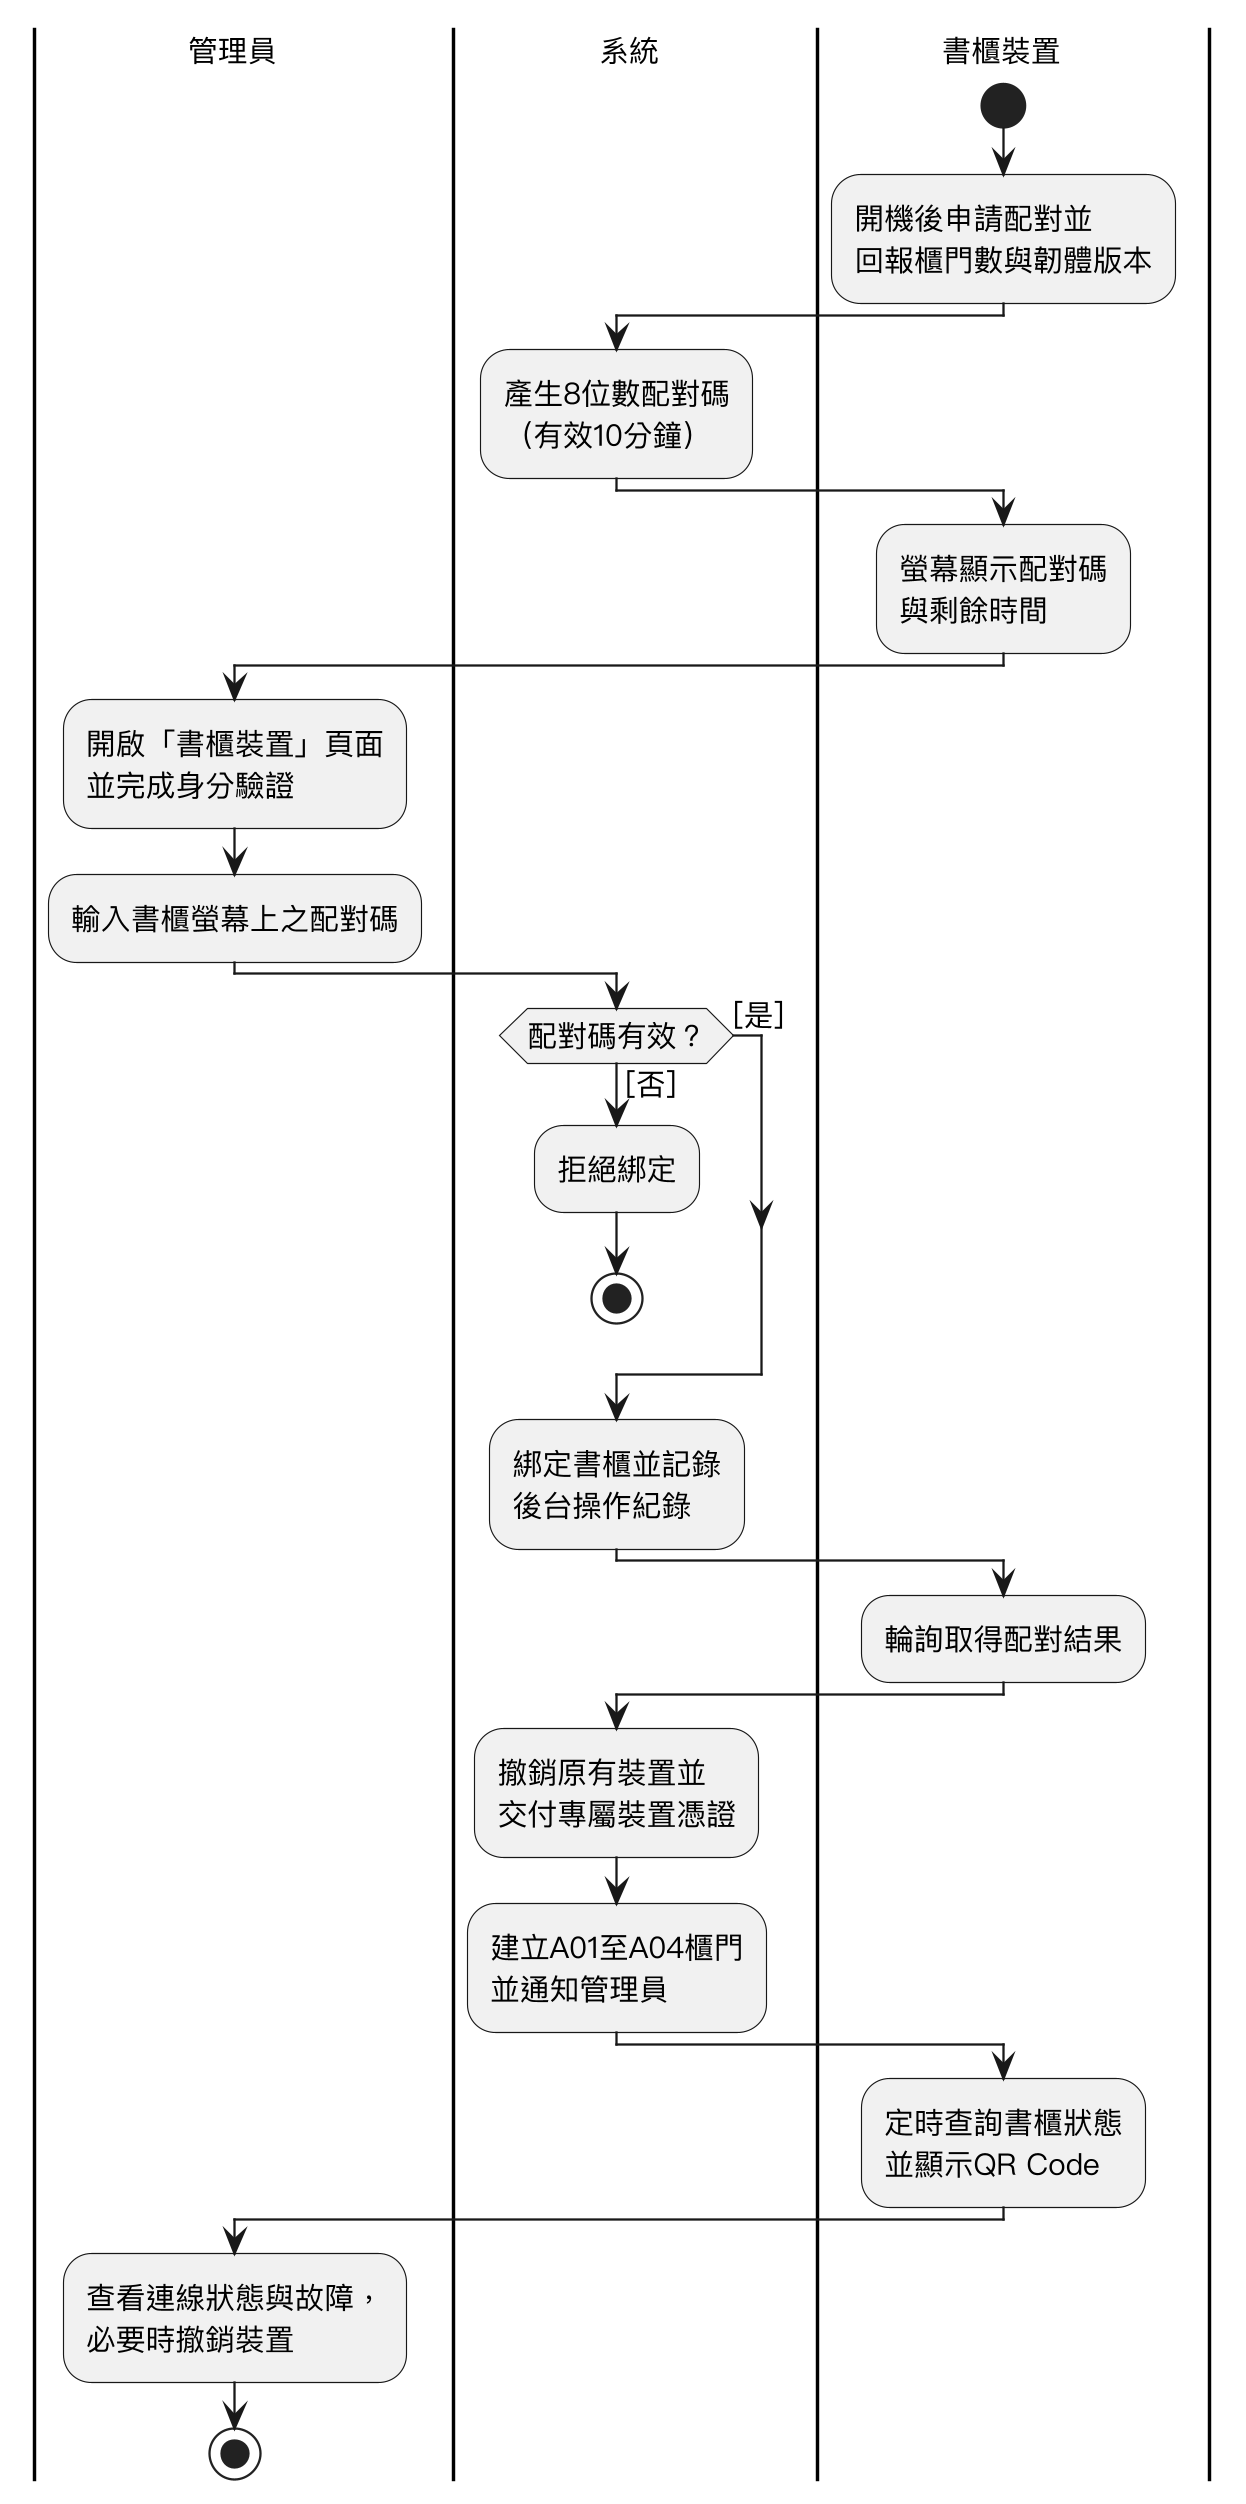

The diagram above was rendered by PlantUML. Its source (embedded in the PNG):
@startuml
skinparam monochrome true
skinparam shadowing false
skinparam dpi 220
skinparam defaultFontName "PingFang TC"
skinparam defaultFontSize 13
skinparam swimlaneWidth same
|管理員|
|系統|
|書櫃裝置|
start
:開機後申請配對並\n回報櫃門數與韌體版本;
|系統|
:產生8位數配對碼\n（有效10分鐘）;
|書櫃裝置|
:螢幕顯示配對碼\n與剩餘時間;
|管理員|
:開啟「書櫃裝置」頁面\n並完成身分驗證;
:輸入書櫃螢幕上之配對碼;
|系統|
if (配對碼有效？) then ([否])
  :拒絕綁定;
  stop
else ([是])
endif
:綁定書櫃並記錄\n後台操作紀錄;
|書櫃裝置|
:輪詢取得配對結果;
|系統|
:撤銷原有裝置並\n交付專屬裝置憑證;
:建立A01至A04櫃門\n並通知管理員;
|書櫃裝置|
:定時查詢書櫃狀態\n並顯示QR Code;
|管理員|
:查看連線狀態與故障，\n必要時撤銷裝置;
stop
@enduml